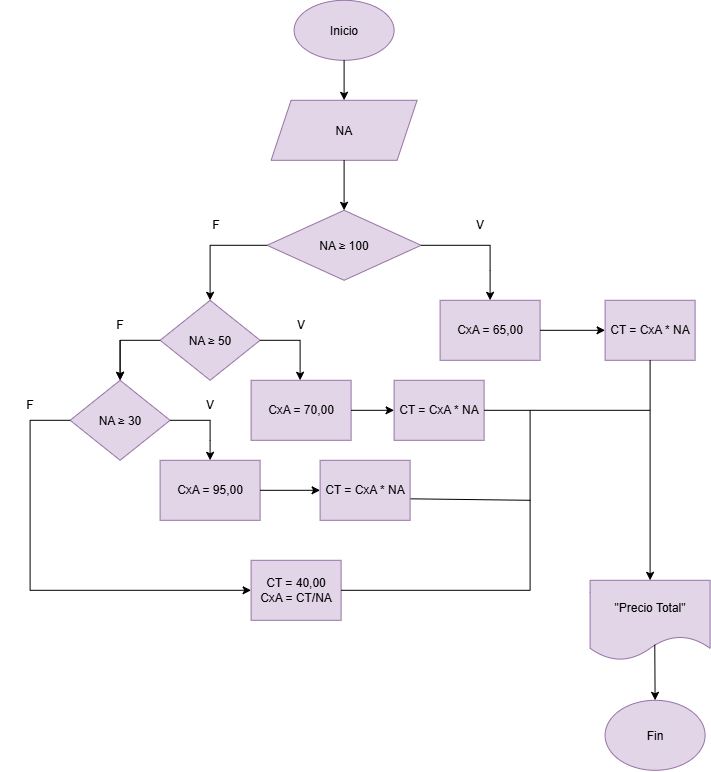

The diagram above was exported from draw.io. Its source (the exported page's mxGraphModel, read from the mxfile embedded in the PNG):
<mxGraphModel dx="1288" dy="823" grid="1" gridSize="10" guides="1" tooltips="1" connect="1" arrows="1" fold="1" page="1" pageScale="1" pageWidth="827" pageHeight="1169" math="0" shadow="0">
  <root>
    <mxCell id="0" />
    <mxCell id="1" parent="0" />
    <mxCell id="NvMEHZ8U4bu5VgV_1aUl-1" parent="1" style="ellipse;whiteSpace=wrap;html=1;shapeInside=1;fillColor=#e1d5e7;strokeColor=#9673a6;" value="Inicio" vertex="1">
      <mxGeometry height="60" width="100" x="364" y="100" as="geometry" />
    </mxCell>
    <mxCell id="NvMEHZ8U4bu5VgV_1aUl-2" edge="1" parent="1" source="NvMEHZ8U4bu5VgV_1aUl-1" style="endArrow=classic;html=1;rounded=0;exitX=0.5;exitY=1;exitDx=0;exitDy=0;" value="">
      <mxGeometry height="50" relative="1" width="50" as="geometry">
        <mxPoint x="390" y="170" as="sourcePoint" />
        <mxPoint x="414" y="200" as="targetPoint" />
      </mxGeometry>
    </mxCell>
    <mxCell id="NvMEHZ8U4bu5VgV_1aUl-3" parent="1" style="shape=parallelogram;perimeter=parallelogramPerimeter;whiteSpace=wrap;html=1;shapeInside=1;fixedSize=1;fillColor=#e1d5e7;strokeColor=#9673a6;" value="NA" vertex="1">
      <mxGeometry height="60" width="146" x="341" y="200" as="geometry" />
    </mxCell>
    <mxCell id="NvMEHZ8U4bu5VgV_1aUl-4" parent="1" style="rhombus;whiteSpace=wrap;html=1;shapeInside=1;fillColor=#e1d5e7;strokeColor=#9673a6;" value="NA ≥ 100" vertex="1">
      <mxGeometry height="70" width="154" x="337" y="310" as="geometry" />
    </mxCell>
    <mxCell id="NvMEHZ8U4bu5VgV_1aUl-5" edge="1" parent="1" source="NvMEHZ8U4bu5VgV_1aUl-4" style="endArrow=classic;html=1;rounded=0;exitX=0;exitY=0.5;exitDx=0;exitDy=0;" value="">
      <mxGeometry height="50" relative="1" width="50" as="geometry">
        <Array as="points">
          <mxPoint x="280" y="345" />
        </Array>
        <mxPoint x="390" y="170" as="sourcePoint" />
        <mxPoint x="280" y="400" as="targetPoint" />
      </mxGeometry>
    </mxCell>
    <mxCell id="NvMEHZ8U4bu5VgV_1aUl-6" parent="1" style="text;html=1;whiteSpace=wrap;strokeColor=none;fillColor=none;align=center;verticalAlign=middle;rounded=0;" value="F" vertex="1">
      <mxGeometry height="30" width="60" x="256" y="310" as="geometry" />
    </mxCell>
    <mxCell id="NvMEHZ8U4bu5VgV_1aUl-7" edge="1" parent="1" source="NvMEHZ8U4bu5VgV_1aUl-4" style="endArrow=classic;html=1;rounded=0;exitX=1;exitY=0.5;exitDx=0;exitDy=0;" value="">
      <mxGeometry height="50" relative="1" width="50" as="geometry">
        <Array as="points">
          <mxPoint x="560" y="345" />
          <mxPoint x="560" y="370" />
        </Array>
        <mxPoint x="390" y="170" as="sourcePoint" />
        <mxPoint x="560" y="400" as="targetPoint" />
      </mxGeometry>
    </mxCell>
    <mxCell id="NvMEHZ8U4bu5VgV_1aUl-8" parent="1" style="text;html=1;whiteSpace=wrap;strokeColor=none;fillColor=none;align=center;verticalAlign=middle;rounded=0;" value="V" vertex="1">
      <mxGeometry height="30" width="60" x="520" y="310" as="geometry" />
    </mxCell>
    <mxCell id="NvMEHZ8U4bu5VgV_1aUl-9" parent="1" style="rhombus;whiteSpace=wrap;html=1;shapeInside=1;fillColor=#e1d5e7;strokeColor=#9673a6;" value="NA ≥ 50" vertex="1">
      <mxGeometry height="80" width="100" x="230" y="400" as="geometry" />
    </mxCell>
    <mxCell id="NvMEHZ8U4bu5VgV_1aUl-11" edge="1" parent="1" source="NvMEHZ8U4bu5VgV_1aUl-9" style="endArrow=classic;html=1;rounded=0;exitX=0;exitY=0.5;exitDx=0;exitDy=0;" value="">
      <mxGeometry height="50" relative="1" width="50" as="geometry">
        <Array as="points">
          <mxPoint x="190" y="440" />
        </Array>
        <mxPoint x="267" y="440" as="sourcePoint" />
        <mxPoint x="190" y="480" as="targetPoint" />
      </mxGeometry>
    </mxCell>
    <mxCell id="NvMEHZ8U4bu5VgV_1aUl-12" edge="1" parent="1" style="endArrow=classic;html=1;rounded=0;exitX=1;exitY=0.5;exitDx=0;exitDy=0;" value="">
      <mxGeometry height="50" relative="1" width="50" as="geometry">
        <Array as="points">
          <mxPoint x="370" y="440" />
        </Array>
        <mxPoint x="330" y="440" as="sourcePoint" />
        <mxPoint x="370" y="480" as="targetPoint" />
      </mxGeometry>
    </mxCell>
    <mxCell id="NvMEHZ8U4bu5VgV_1aUl-16" edge="1" parent="1" source="NvMEHZ8U4bu5VgV_1aUl-13" style="edgeStyle=orthogonalEdgeStyle;rounded=0;orthogonalLoop=1;jettySize=auto;html=1;" target="NvMEHZ8U4bu5VgV_1aUl-15" value="">
      <mxGeometry relative="1" as="geometry" />
    </mxCell>
    <mxCell id="NvMEHZ8U4bu5VgV_1aUl-13" parent="1" style="text;html=1;whiteSpace=wrap;strokeColor=none;fillColor=none;align=center;verticalAlign=middle;rounded=0;" value="F" vertex="1">
      <mxGeometry height="30" width="60" x="160" y="410" as="geometry" />
    </mxCell>
    <mxCell id="NvMEHZ8U4bu5VgV_1aUl-14" parent="1" style="text;html=1;whiteSpace=wrap;strokeColor=none;fillColor=none;align=center;verticalAlign=middle;rounded=0;" value="V" vertex="1">
      <mxGeometry height="30" width="60" x="341" y="410" as="geometry" />
    </mxCell>
    <mxCell id="NvMEHZ8U4bu5VgV_1aUl-15" parent="1" style="rhombus;whiteSpace=wrap;html=1;shapeInside=1;fillColor=#e1d5e7;strokeColor=#9673a6;" value="NA ≥ 30" vertex="1">
      <mxGeometry height="80" width="100" x="140" y="480" as="geometry" />
    </mxCell>
    <mxCell id="NvMEHZ8U4bu5VgV_1aUl-17" edge="1" parent="1" style="endArrow=classic;html=1;rounded=0;exitX=0;exitY=0.5;exitDx=0;exitDy=0;" target="NvMEHZ8U4bu5VgV_1aUl-31" value="">
      <mxGeometry height="50" relative="1" width="50" as="geometry">
        <Array as="points">
          <mxPoint x="100" y="520" />
          <mxPoint x="100" y="690" />
        </Array>
        <mxPoint x="140" y="520" as="sourcePoint" />
        <mxPoint x="100" y="730" as="targetPoint" />
      </mxGeometry>
    </mxCell>
    <mxCell id="NvMEHZ8U4bu5VgV_1aUl-18" edge="1" parent="1" style="endArrow=classic;html=1;rounded=0;exitX=1;exitY=0.5;exitDx=0;exitDy=0;" value="">
      <mxGeometry height="50" relative="1" width="50" as="geometry">
        <Array as="points">
          <mxPoint x="280" y="520" />
          <mxPoint x="280" y="540" />
        </Array>
        <mxPoint x="240" y="520" as="sourcePoint" />
        <mxPoint x="280" y="560" as="targetPoint" />
      </mxGeometry>
    </mxCell>
    <mxCell id="NvMEHZ8U4bu5VgV_1aUl-19" parent="1" style="text;html=1;whiteSpace=wrap;strokeColor=none;fillColor=none;align=center;verticalAlign=middle;rounded=0;" value="F" vertex="1">
      <mxGeometry height="30" width="60" x="70" y="490" as="geometry" />
    </mxCell>
    <mxCell id="NvMEHZ8U4bu5VgV_1aUl-20" parent="1" style="text;html=1;whiteSpace=wrap;strokeColor=none;fillColor=none;align=center;verticalAlign=middle;rounded=0;" value="V" vertex="1">
      <mxGeometry height="30" width="60" x="250" y="490" as="geometry" />
    </mxCell>
    <mxCell id="NvMEHZ8U4bu5VgV_1aUl-21" parent="1" style="rounded=0;whiteSpace=wrap;html=1;fillColor=#e1d5e7;strokeColor=#9673a6;" value="CxA = 65,00" vertex="1">
      <mxGeometry height="60" width="100" x="510" y="400" as="geometry" />
    </mxCell>
    <mxCell id="NvMEHZ8U4bu5VgV_1aUl-22" parent="1" style="rounded=0;whiteSpace=wrap;html=1;fillColor=#e1d5e7;strokeColor=#9673a6;" value="CT = CxA * NA" vertex="1">
      <mxGeometry height="60" width="90" x="675" y="400" as="geometry" />
    </mxCell>
    <mxCell id="NvMEHZ8U4bu5VgV_1aUl-23" edge="1" parent="1" source="NvMEHZ8U4bu5VgV_1aUl-21" style="endArrow=classic;html=1;rounded=0;exitX=1;exitY=0.5;exitDx=0;exitDy=0;entryX=0;entryY=0.5;entryDx=0;entryDy=0;" target="NvMEHZ8U4bu5VgV_1aUl-22" value="">
      <mxGeometry height="50" relative="1" width="50" as="geometry">
        <mxPoint x="390" y="370" as="sourcePoint" />
        <mxPoint x="440" y="320" as="targetPoint" />
      </mxGeometry>
    </mxCell>
    <mxCell id="NvMEHZ8U4bu5VgV_1aUl-24" parent="1" style="shape=document;whiteSpace=wrap;html=1;boundedLbl=1;fillColor=#e1d5e7;strokeColor=#9673a6;" value="&quot;Precio Total&quot;" vertex="1">
      <mxGeometry height="80" width="120" x="660" y="680" as="geometry" />
    </mxCell>
    <mxCell id="NvMEHZ8U4bu5VgV_1aUl-25" parent="1" style="rounded=0;whiteSpace=wrap;html=1;fillColor=#e1d5e7;strokeColor=#9673a6;" value="CxA = 70,00" vertex="1">
      <mxGeometry height="60" width="100" x="321" y="480" as="geometry" />
    </mxCell>
    <mxCell id="NvMEHZ8U4bu5VgV_1aUl-26" parent="1" style="rounded=0;whiteSpace=wrap;html=1;fillColor=#e1d5e7;strokeColor=#9673a6;" value="CT = CxA * NA" vertex="1">
      <mxGeometry height="60" width="90" x="464" y="480" as="geometry" />
    </mxCell>
    <mxCell id="NvMEHZ8U4bu5VgV_1aUl-27" edge="1" parent="1" source="NvMEHZ8U4bu5VgV_1aUl-25" style="endArrow=classic;html=1;rounded=0;exitX=1;exitY=0.5;exitDx=0;exitDy=0;entryX=0;entryY=0.5;entryDx=0;entryDy=0;" target="NvMEHZ8U4bu5VgV_1aUl-26" value="">
      <mxGeometry height="50" relative="1" width="50" as="geometry">
        <mxPoint x="540" y="630" as="sourcePoint" />
        <mxPoint x="600" y="630" as="targetPoint" />
      </mxGeometry>
    </mxCell>
    <mxCell id="NvMEHZ8U4bu5VgV_1aUl-28" parent="1" style="rounded=0;whiteSpace=wrap;html=1;fillColor=#e1d5e7;strokeColor=#9673a6;" value="CxA = 95,00" vertex="1">
      <mxGeometry height="60" width="100" x="230" y="560" as="geometry" />
    </mxCell>
    <mxCell id="NvMEHZ8U4bu5VgV_1aUl-29" parent="1" style="rounded=0;whiteSpace=wrap;html=1;fillColor=#e1d5e7;strokeColor=#9673a6;" value="CT = CxA * NA" vertex="1">
      <mxGeometry height="60" width="90" x="390" y="560" as="geometry" />
    </mxCell>
    <mxCell id="NvMEHZ8U4bu5VgV_1aUl-30" edge="1" parent="1" source="NvMEHZ8U4bu5VgV_1aUl-28" style="endArrow=classic;html=1;rounded=0;exitX=1;exitY=0.5;exitDx=0;exitDy=0;entryX=0;entryY=0.5;entryDx=0;entryDy=0;" target="NvMEHZ8U4bu5VgV_1aUl-29" value="">
      <mxGeometry height="50" relative="1" width="50" as="geometry">
        <mxPoint x="110" y="530" as="sourcePoint" />
        <mxPoint x="160" y="480" as="targetPoint" />
      </mxGeometry>
    </mxCell>
    <mxCell id="NvMEHZ8U4bu5VgV_1aUl-31" parent="1" style="rounded=0;whiteSpace=wrap;html=1;fillColor=#e1d5e7;strokeColor=#9673a6;" value="CT = 40,00&lt;div&gt;CxA = CT/NA&lt;/div&gt;" vertex="1">
      <mxGeometry height="60" width="90" x="321" y="660" as="geometry" />
    </mxCell>
    <mxCell id="NvMEHZ8U4bu5VgV_1aUl-32" edge="1" parent="1" source="NvMEHZ8U4bu5VgV_1aUl-31" style="endArrow=none;html=1;rounded=0;exitX=1;exitY=0.5;exitDx=0;exitDy=0;endFill=0;" value="">
      <mxGeometry height="50" relative="1" width="50" as="geometry">
        <Array as="points">
          <mxPoint x="600" y="690" />
        </Array>
        <mxPoint x="390" y="660" as="sourcePoint" />
        <mxPoint x="600" y="600" as="targetPoint" />
      </mxGeometry>
    </mxCell>
    <mxCell id="NvMEHZ8U4bu5VgV_1aUl-33" edge="1" parent="1" source="NvMEHZ8U4bu5VgV_1aUl-22" style="endArrow=classic;html=1;rounded=0;exitX=0.5;exitY=1;exitDx=0;exitDy=0;entryX=0.5;entryY=0;entryDx=0;entryDy=0;" target="NvMEHZ8U4bu5VgV_1aUl-24" value="">
      <mxGeometry height="50" relative="1" width="50" as="geometry">
        <mxPoint x="395" y="660" as="sourcePoint" />
        <mxPoint x="445" y="610" as="targetPoint" />
      </mxGeometry>
    </mxCell>
    <mxCell id="NvMEHZ8U4bu5VgV_1aUl-34" edge="1" parent="1" source="NvMEHZ8U4bu5VgV_1aUl-26" style="endArrow=none;html=1;rounded=0;exitX=1;exitY=0.5;exitDx=0;exitDy=0;endFill=0;" value="">
      <mxGeometry height="50" relative="1" width="50" as="geometry">
        <mxPoint x="560" y="510" as="sourcePoint" />
        <mxPoint x="720" y="510" as="targetPoint" />
      </mxGeometry>
    </mxCell>
    <mxCell id="NvMEHZ8U4bu5VgV_1aUl-35" edge="1" parent="1" source="NvMEHZ8U4bu5VgV_1aUl-29" style="endArrow=none;html=1;rounded=0;exitX=1.007;exitY=0.642;exitDx=0;exitDy=0;exitPerimeter=0;endFill=0;" value="">
      <mxGeometry height="50" relative="1" width="50" as="geometry">
        <Array as="points">
          <mxPoint x="600" y="600" />
        </Array>
        <mxPoint x="450" y="560" as="sourcePoint" />
        <mxPoint x="600" y="510" as="targetPoint" />
      </mxGeometry>
    </mxCell>
    <mxCell id="NvMEHZ8U4bu5VgV_1aUl-36" parent="1" style="ellipse;whiteSpace=wrap;html=1;shapeInside=1;fillColor=#e1d5e7;strokeColor=#9673a6;" value="Fin" vertex="1">
      <mxGeometry height="70" width="100" x="675" y="800" as="geometry" />
    </mxCell>
    <mxCell id="NvMEHZ8U4bu5VgV_1aUl-37" edge="1" parent="1" source="NvMEHZ8U4bu5VgV_1aUl-24" style="endArrow=classic;html=1;rounded=0;exitX=0.539;exitY=0.806;exitDx=0;exitDy=0;exitPerimeter=0;entryX=0.5;entryY=0;entryDx=0;entryDy=0;" target="NvMEHZ8U4bu5VgV_1aUl-36" value="">
      <mxGeometry height="50" relative="1" width="50" as="geometry">
        <mxPoint x="450" y="640" as="sourcePoint" />
        <mxPoint x="500" y="590" as="targetPoint" />
      </mxGeometry>
    </mxCell>
    <mxCell id="NvMEHZ8U4bu5VgV_1aUl-38" edge="1" parent="1" source="NvMEHZ8U4bu5VgV_1aUl-3" style="endArrow=classic;html=1;rounded=0;exitX=0.5;exitY=1;exitDx=0;exitDy=0;entryX=0.5;entryY=0;entryDx=0;entryDy=0;" target="NvMEHZ8U4bu5VgV_1aUl-4" value="">
      <mxGeometry height="50" relative="1" width="50" as="geometry">
        <mxPoint x="450" y="390" as="sourcePoint" />
        <mxPoint x="500" y="340" as="targetPoint" />
      </mxGeometry>
    </mxCell>
  </root>
</mxGraphModel>